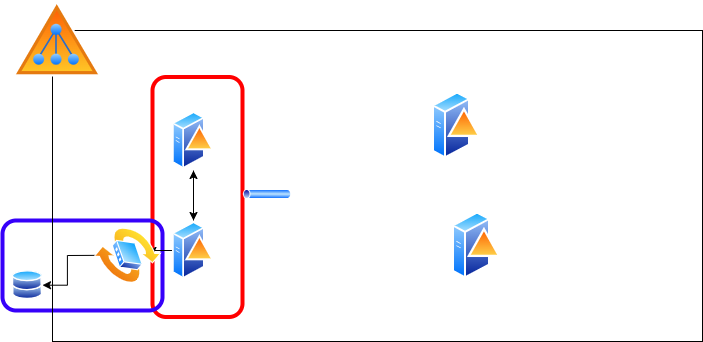

The diagram above was exported from draw.io. Its source (the exported page's mxGraphModel, read from the mxfile embedded in the PNG):
<mxGraphModel dx="978" dy="596" grid="1" gridSize="10" guides="1" tooltips="1" connect="1" arrows="1" fold="1" page="1" pageScale="1" pageWidth="827" pageHeight="1169" math="0" shadow="0">
  <root>
    <mxCell id="0" />
    <mxCell id="1" parent="0" />
    <mxCell id="EgGlAkwb2cIggyZLOzSI-19" value="" style="rounded=1;whiteSpace=wrap;html=1;fillColor=none;strokeWidth=4;strokeColor=#ff0000;" vertex="1" parent="1">
      <mxGeometry x="200" y="216.5" width="90" height="240" as="geometry" />
    </mxCell>
    <mxCell id="EgGlAkwb2cIggyZLOzSI-20" value="" style="rounded=1;whiteSpace=wrap;html=1;fillColor=none;strokeColor=#3600fa;strokeWidth=4;" vertex="1" parent="1">
      <mxGeometry x="50" y="360" width="160" height="90" as="geometry" />
    </mxCell>
    <mxCell id="EgGlAkwb2cIggyZLOzSI-13" value="" style="rounded=0;whiteSpace=wrap;html=1;gradientColor=default;fillColor=none;" vertex="1" parent="1">
      <mxGeometry x="100" y="170" width="650" height="311" as="geometry" />
    </mxCell>
    <mxCell id="EgGlAkwb2cIggyZLOzSI-1" value="" style="image;aspect=fixed;perimeter=ellipsePerimeter;html=1;align=center;shadow=0;dashed=0;spacingTop=3;image=img/lib/active_directory/databases.svg;" vertex="1" parent="1">
      <mxGeometry x="60" y="410" width="30" height="29.4" as="geometry" />
    </mxCell>
    <mxCell id="EgGlAkwb2cIggyZLOzSI-17" style="edgeStyle=orthogonalEdgeStyle;rounded=0;orthogonalLoop=1;jettySize=auto;html=1;" edge="1" parent="1" source="EgGlAkwb2cIggyZLOzSI-2" target="EgGlAkwb2cIggyZLOzSI-10">
      <mxGeometry relative="1" as="geometry" />
    </mxCell>
    <mxCell id="EgGlAkwb2cIggyZLOzSI-2" value="" style="image;aspect=fixed;perimeter=ellipsePerimeter;html=1;align=center;shadow=0;dashed=0;spacingTop=3;image=img/lib/active_directory/domain_controller.svg;" vertex="1" parent="1">
      <mxGeometry x="220" y="250" width="42" height="60" as="geometry" />
    </mxCell>
    <mxCell id="EgGlAkwb2cIggyZLOzSI-3" value="" style="image;aspect=fixed;perimeter=ellipsePerimeter;html=1;align=center;shadow=0;dashed=0;spacingTop=3;image=img/lib/active_directory/active_directory.svg;" vertex="1" parent="1">
      <mxGeometry x="60" y="140" width="90" height="76.5" as="geometry" />
    </mxCell>
    <mxCell id="EgGlAkwb2cIggyZLOzSI-4" value="" style="image;aspect=fixed;perimeter=ellipsePerimeter;html=1;align=center;shadow=0;dashed=0;spacingTop=3;image=img/lib/active_directory/tunnel.svg;" vertex="1" parent="1">
      <mxGeometry x="290" y="329" width="50" height="10" as="geometry" />
    </mxCell>
    <mxCell id="EgGlAkwb2cIggyZLOzSI-6" value="" style="image;aspect=fixed;perimeter=ellipsePerimeter;html=1;align=center;shadow=0;dashed=0;spacingTop=3;image=img/lib/active_directory/domain_controller.svg;" vertex="1" parent="1">
      <mxGeometry x="480" y="230" width="49" height="70" as="geometry" />
    </mxCell>
    <mxCell id="EgGlAkwb2cIggyZLOzSI-9" value="" style="image;aspect=fixed;perimeter=ellipsePerimeter;html=1;align=center;shadow=0;dashed=0;spacingTop=3;image=img/lib/active_directory/domain_controller.svg;" vertex="1" parent="1">
      <mxGeometry x="500" y="350" width="49" height="70" as="geometry" />
    </mxCell>
    <mxCell id="EgGlAkwb2cIggyZLOzSI-14" value="" style="edgeStyle=orthogonalEdgeStyle;rounded=0;orthogonalLoop=1;jettySize=auto;html=1;" edge="1" parent="1" source="EgGlAkwb2cIggyZLOzSI-10" target="EgGlAkwb2cIggyZLOzSI-12">
      <mxGeometry relative="1" as="geometry" />
    </mxCell>
    <mxCell id="EgGlAkwb2cIggyZLOzSI-16" value="" style="edgeStyle=orthogonalEdgeStyle;rounded=0;orthogonalLoop=1;jettySize=auto;html=1;" edge="1" parent="1" source="EgGlAkwb2cIggyZLOzSI-10" target="EgGlAkwb2cIggyZLOzSI-2">
      <mxGeometry relative="1" as="geometry" />
    </mxCell>
    <mxCell id="EgGlAkwb2cIggyZLOzSI-10" value="" style="image;aspect=fixed;perimeter=ellipsePerimeter;html=1;align=center;shadow=0;dashed=0;spacingTop=3;image=img/lib/active_directory/domain_controller.svg;" vertex="1" parent="1">
      <mxGeometry x="220" y="360" width="42" height="60" as="geometry" />
    </mxCell>
    <mxCell id="EgGlAkwb2cIggyZLOzSI-15" value="" style="edgeStyle=orthogonalEdgeStyle;rounded=0;orthogonalLoop=1;jettySize=auto;html=1;" edge="1" parent="1" source="EgGlAkwb2cIggyZLOzSI-12" target="EgGlAkwb2cIggyZLOzSI-1">
      <mxGeometry relative="1" as="geometry" />
    </mxCell>
    <mxCell id="EgGlAkwb2cIggyZLOzSI-12" value="" style="image;aspect=fixed;perimeter=ellipsePerimeter;html=1;align=center;shadow=0;dashed=0;spacingTop=3;image=img/lib/active_directory/switch.svg;rotation=40;" vertex="1" parent="1">
      <mxGeometry x="150" y="370" width="50" height="50" as="geometry" />
    </mxCell>
  </root>
</mxGraphModel>